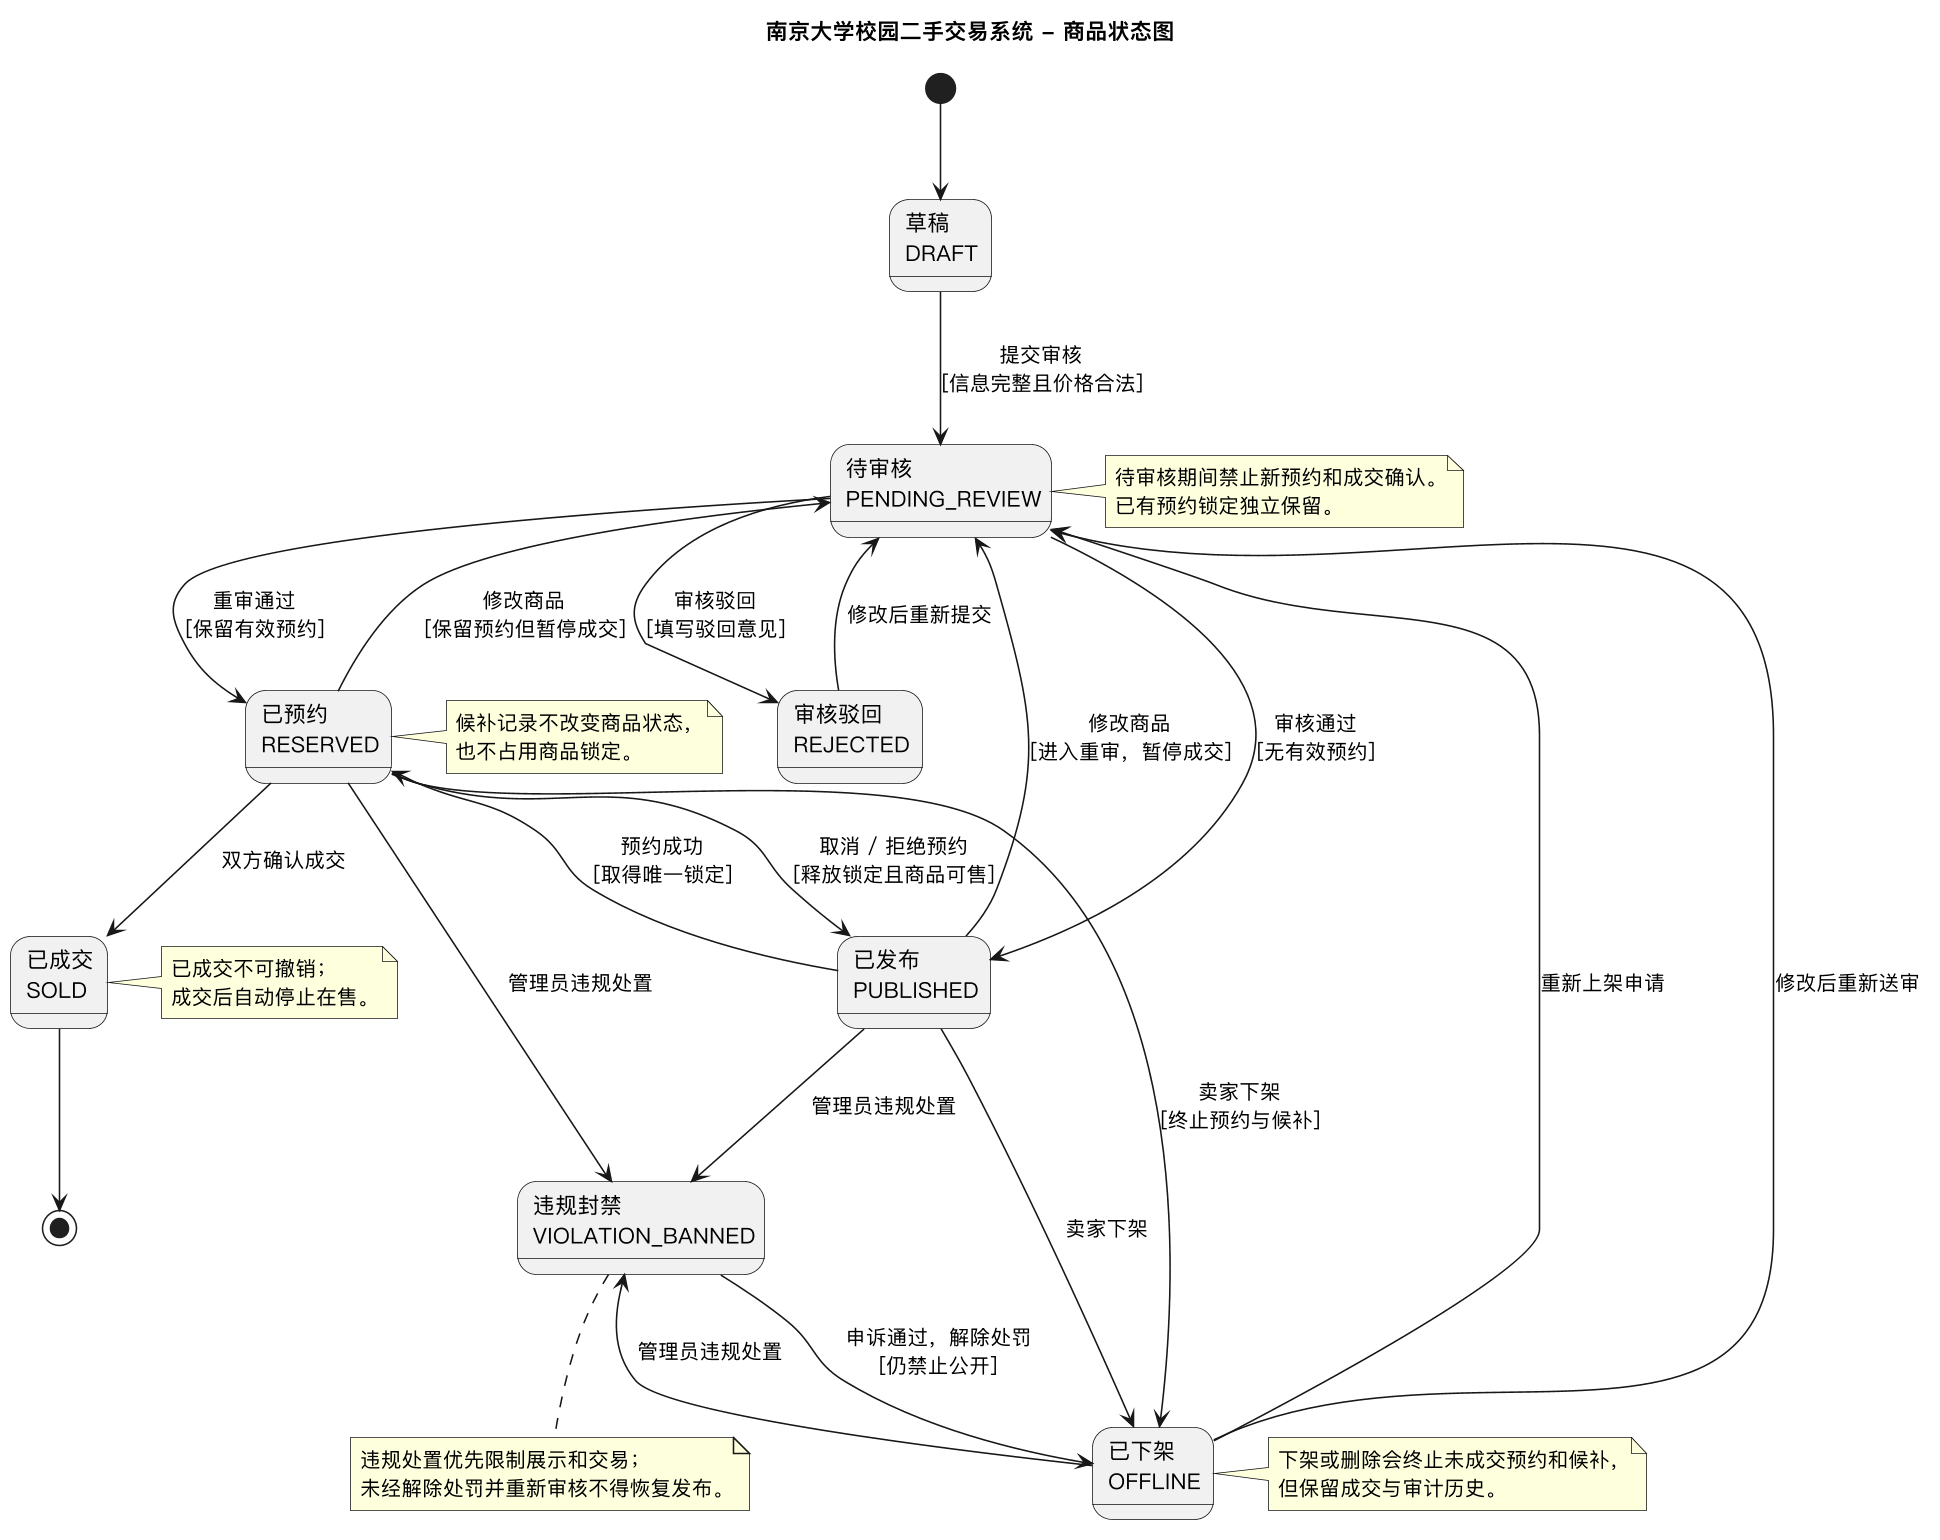

The diagram above was rendered by PlantUML. Its source (embedded in the PNG):
@startuml UML状态图-商品
skinparam defaultFontName "PingFang SC"
skinparam dpi 150
title 南京大学校园二手交易系统 - 商品状态图

state "草稿\nDRAFT" as Draft
state "待审核\nPENDING_REVIEW" as Pending
state "审核驳回\nREJECTED" as Rejected
state "已发布\nPUBLISHED" as Published
state "已预约\nRESERVED" as Reserved
state "已下架\nOFFLINE" as Offline
state "已成交\nSOLD" as Sold
state "违规封禁\nVIOLATION_BANNED" as Banned

[*] --> Draft

Draft --> Pending : 提交审核\n[信息完整且价格合法]
Pending --> Published : 审核通过\n[无有效预约]
Pending --> Reserved : 重审通过\n[保留有效预约]
Pending --> Rejected : 审核驳回\n[填写驳回意见]
Rejected --> Pending : 修改后重新提交

Published --> Reserved : 预约成功\n[取得唯一锁定]
Reserved --> Published : 取消 / 拒绝预约\n[释放锁定且商品可售]

Published --> Offline : 卖家下架
Reserved --> Offline : 卖家下架\n[终止预约与候补]
Offline --> Pending : 重新上架申请

Published --> Pending : 修改商品\n[进入重审，暂停成交]
Reserved --> Pending : 修改商品\n[保留预约但暂停成交]

Reserved --> Sold : 双方确认成交
Published --> Banned : 管理员违规处置
Reserved --> Banned : 管理员违规处置
Offline --> Banned : 管理员违规处置
Banned --> Offline : 申诉通过，解除处罚\n[仍禁止公开]
Offline --> Pending : 修改后重新送审

Sold --> [*]

note right of Pending
  待审核期间禁止新预约和成交确认。
  已有预约锁定独立保留。
end note

note right of Reserved
  候补记录不改变商品状态，
  也不占用商品锁定。
end note

note right of Sold
  已成交不可撤销；
  成交后自动停止在售。
end note

note right of Offline
  下架或删除会终止未成交预约和候补，
  但保留成交与审计历史。
end note

note bottom of Banned
  违规处置优先限制展示和交易；
  未经解除处罚并重新审核不得恢复发布。
end note

@enduml